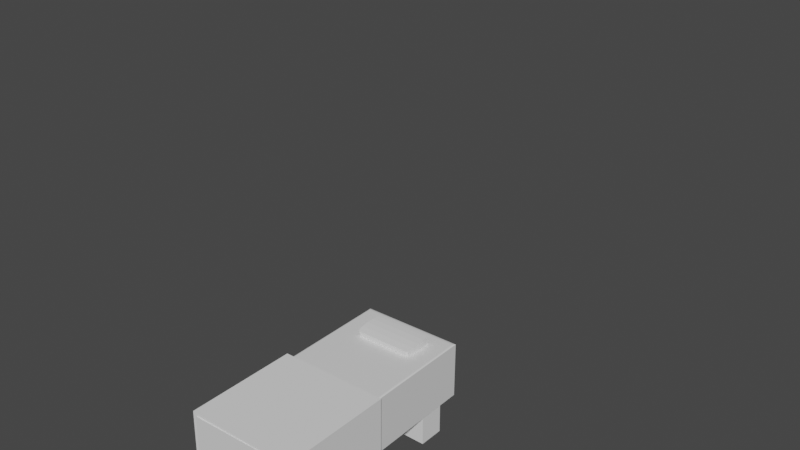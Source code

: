# Source: krevet.blend  (saved by Blender 2.92.15; exported with 4.5.12 LTS)
import bpy
from mathutils import Matrix  # noqa: F401  (used for matrix-valued properties, if any)

bpy.ops.wm.read_factory_settings(use_empty=True)
scene = bpy.context.scene
scene.name = 'Scene'

# ---- collections
col_collection = bpy.data.collections.new('Collection'); scene.collection.children.link(col_collection)

# ---- materials (node trees are filled in below, after node groups)
mat_material = bpy.data.materials.new('Material')
mat_material.alpha_threshold = 0.0
mat_material.use_transparent_shadow = False
mat_material.line_color = (0.0, 0.0, 0.0, 1.0)

# ---- material node trees
mat_material.use_nodes = True; mat_material.node_tree.nodes.clear()
_N = mat_material.node_tree.nodes; _L = mat_material.node_tree.links
n0 = _N.new('ShaderNodeOutputMaterial'); n0.name = 'Material Output'; n0.location = (300, 300)
n1 = _N.new('ShaderNodeBsdfPrincipled'); n1.name = 'Principled BSDF'; n1.location = (10, 300)
n1.distribution = 'GGX'
n1.subsurface_method = 'BURLEY'
n1.inputs[2].default_value = 0.4
n1.inputs[3].default_value = 1.45
n1.inputs[27].default_value = (0.0, 0.0, 0.0, 1.0)
n1.inputs[28].default_value = 1.0
_L.new(n1.outputs[0], n0.inputs[0])
n0.is_active_output = True

# ---- world
world_world = bpy.data.worlds.new('World'); scene.world = world_world
world_world.use_nodes = True; world_world.node_tree.nodes.clear()
_N = world_world.node_tree.nodes; _L = world_world.node_tree.links
n0 = _N.new('ShaderNodeOutputWorld'); n0.name = 'World Output'; n0.location = (300, 300)
n1 = _N.new('ShaderNodeBackground'); n1.name = 'Background'; n1.location = (10, 300)
n1.inputs[0].default_value = (0.05088, 0.05088, 0.05088, 1.0)
_L.new(n1.outputs[0], n0.inputs[0])
n0.is_active_output = True
world_world.color = (0.05088, 0.05088, 0.05088)
world_world.use_sun_shadow = False
world_world.sun_shadow_jitter_overblur = 0.0

# ---- meshes
me_cube = bpy.data.meshes.new('Cube')
me_cube.from_pydata([(1.0, 1.0, 1.0), (1.0, 1.0, -1.0), (1.0, -1.0, 1.0), (1.0, -1.0, -1.0), (-1.0, 1.0, 0.9644), (-0.9644, 1.0, 1.0), (-0.9973, 1.0, 0.978), (-0.9896, 1.0, 0.9896), (-0.978, 1.0, 0.9973), (-0.9644, 1.0, -1.0), (-1.0, 1.0, -0.9644), (-0.978, 1.0, -0.9973), (-0.9896, 1.0, -0.9896), (-0.9973, 1.0, -0.978), (-1.0, -0.9644, 0.9644), (-0.9644, -1.0, 1.0), (-0.9973, -0.978, 0.978), (-0.9896, -0.9896, 0.9896), (-0.978, -0.9973, 0.9973), (-0.9644, -1.0, -1.0), (-1.0, -0.9644, -0.9644), (-0.978, -0.9973, -0.9973), (-0.9896, -0.9896, -0.9896), (-0.9973, -0.978, -0.978)], [], [(9, 1, 3, 19), (0, 5, 15, 2), (3, 2, 15, 19), (1, 0, 2, 3), (20, 14, 4, 10), (9, 19, 21, 11), (11, 21, 22, 12), (12, 22, 23, 13), (13, 23, 20, 10), (19, 15, 18, 21), (21, 18, 17, 22), (22, 17, 16, 23), (23, 16, 14, 20), (15, 5, 8, 18), (18, 8, 7, 17), (17, 7, 6, 16), (16, 6, 4, 14), (9, 11, 12, 13, 10, 4, 6, 7, 8, 5, 0, 1)])
_uv = me_cube.uv_layers.new(name='UVMap')
_uv.uv.foreach_set('vector', [0.1295, 0.5, 0.375, 0.5, 0.375, 0.75, 0.1295, 0.75, 0.625, 0.5, 0.8705, 0.5, 0.8705, 0.75, 0.625, 0.75, 0.375, 0.75, 0.625, 0.75, 0.625, 0.9955, 0.375, 0.9955, 0.375, 0.5, 0.625, 0.5, 0.625, 0.75, 0.375, 0.75, 0.3795, 0.004453, 0.6205, 0.004453, 0.6205, 0.25, 0.3795, 0.25, 0.1295, 0.5, 0.1295, 0.75, 0.1277, 0.7497, 0.1277, 0.5, 0.1277, 0.5, 0.1277, 0.7497, 0.125, 0.7487, 0.125, 0.5, 0.375, 0.25, 0.375, 0.001304, 0.3777, 0.002749, 0.3777, 0.25, 0.3777, 0.25, 0.3777, 0.002749, 0.3795, 0.004453, 0.3795, 0.25, 0.375, 0.9955, 0.625, 0.9955, 0.6247, 0.9973, 0.3753, 0.9973, 0.3753, 0.9973, 0.6247, 0.9973, 0.6237, 1.0, 0.3763, 1.0, 0.3763, 0.0, 0.6237, 0.0, 0.6223, 0.002749, 0.3777, 0.002749, 0.3777, 0.002749, 0.6223, 0.002749, 0.6205, 0.004453, 0.3795, 0.004453, 0.8705, 0.75, 0.8705, 0.5, 0.8723, 0.5, 0.8723, 0.7497, 0.8723, 0.7497, 0.8723, 0.5, 0.875, 0.5, 0.875, 0.7487, 0.625, 0.001304, 0.625, 0.25, 0.6223, 0.25, 0.6223, 0.002749, 0.6223, 0.002749, 0.6223, 0.25, 0.6205, 0.25, 0.6205, 0.004453, 0.375, 0.2545, 0.3753, 0.2527, 0.3763, 0.2513, 0.3777, 0.2503, 0.3795, 0.25, 0.6205, 0.25, 0.6223, 0.2503, 0.6237, 0.2513, 0.6247, 0.2527, 0.625, 0.2545, 0.625, 0.5, 0.375, 0.5])
me_cube.materials.append(mat_material)
me_cube.use_remesh_preserve_volume = False
me_cube.use_remesh_preserve_attributes = False
me_cube.use_mirror_vertex_groups = False
me_cube.update()
me_cube_001 = bpy.data.meshes.new('Cube.001')
me_cube_001.from_pydata([(-1.0, -1.0, -1.0), (-1.0, -1.0, 1.0), (-1.0, 1.0, -1.0), (-1.0, 1.0, 1.0), (1.0, -1.0, -1.0), (1.0, -1.0, 1.0), (1.0, 1.0, -1.0), (1.0, 1.0, 1.0)], [], [(0, 1, 3, 2), (2, 3, 7, 6), (6, 7, 5, 4), (4, 5, 1, 0), (2, 6, 4, 0), (7, 3, 1, 5)])
_uv = me_cube_001.uv_layers.new(name='UVMap')
_uv.uv.foreach_set('vector', [0.375, 0.0, 0.625, 0.0, 0.625, 0.25, 0.375, 0.25, 0.375, 0.25, 0.625, 0.25, 0.625, 0.5, 0.375, 0.5, 0.375, 0.5, 0.625, 0.5, 0.625, 0.75, 0.375, 0.75, 0.375, 0.75, 0.625, 0.75, 0.625, 1.0, 0.375, 1.0, 0.125, 0.5, 0.375, 0.5, 0.375, 0.75, 0.125, 0.75, 0.625, 0.5, 0.875, 0.5, 0.875, 0.75, 0.625, 0.75])
me_cube_001.use_remesh_fix_poles = True
me_cube_001.use_remesh_preserve_attributes = False
me_cube_001.use_mirror_vertex_groups = False
me_cube_001.update()
me_cube_002 = bpy.data.meshes.new('Cube.002')
me_cube_002.from_pydata([(-1.0, -1.0, -1.0), (-1.0, -1.0, 1.0), (-1.0, 1.0, -1.0), (-1.0, 1.0, 1.0), (1.0, -1.0, -1.0), (1.0, -1.0, 1.0), (1.0, 1.0, -1.0), (1.0, 1.0, 1.0)], [], [(0, 1, 3, 2), (2, 3, 7, 6), (6, 7, 5, 4), (4, 5, 1, 0), (2, 6, 4, 0), (7, 3, 1, 5)])
_uv = me_cube_002.uv_layers.new(name='UVMap')
_uv.uv.foreach_set('vector', [0.375, 0.0, 0.625, 0.0, 0.625, 0.25, 0.375, 0.25, 0.375, 0.25, 0.625, 0.25, 0.625, 0.5, 0.375, 0.5, 0.375, 0.5, 0.625, 0.5, 0.625, 0.75, 0.375, 0.75, 0.375, 0.75, 0.625, 0.75, 0.625, 1.0, 0.375, 1.0, 0.125, 0.5, 0.375, 0.5, 0.375, 0.75, 0.125, 0.75, 0.625, 0.5, 0.875, 0.5, 0.875, 0.75, 0.625, 0.75])
me_cube_002.use_remesh_fix_poles = True
me_cube_002.use_remesh_preserve_attributes = False
me_cube_002.use_mirror_vertex_groups = False
me_cube_002.update()
me_cube_003 = bpy.data.meshes.new('Cube.003')
me_cube_003.from_pydata([(-1.0, -1.0, -1.0), (-1.0, -1.0, 1.0), (-1.0, 1.0, -1.0), (-1.0, 1.0, 1.0), (1.0, -1.0, -1.0), (1.0, -1.0, 1.0), (1.0, 1.0, -1.0), (1.0, 1.0, 1.0)], [], [(0, 1, 3, 2), (2, 3, 7, 6), (6, 7, 5, 4), (4, 5, 1, 0), (2, 6, 4, 0), (7, 3, 1, 5)])
_uv = me_cube_003.uv_layers.new(name='UVMap')
_uv.uv.foreach_set('vector', [0.375, 0.0, 0.625, 0.0, 0.625, 0.25, 0.375, 0.25, 0.375, 0.25, 0.625, 0.25, 0.625, 0.5, 0.375, 0.5, 0.375, 0.5, 0.625, 0.5, 0.625, 0.75, 0.375, 0.75, 0.375, 0.75, 0.625, 0.75, 0.625, 1.0, 0.375, 1.0, 0.125, 0.5, 0.375, 0.5, 0.375, 0.75, 0.125, 0.75, 0.625, 0.5, 0.875, 0.5, 0.875, 0.75, 0.625, 0.75])
me_cube_003.use_remesh_fix_poles = True
me_cube_003.use_remesh_preserve_attributes = False
me_cube_003.use_mirror_vertex_groups = False
me_cube_003.update()
me_cube_004 = bpy.data.meshes.new('Cube.004')
me_cube_004.from_pydata([(-1.0, -1.0, -1.0), (-1.0, -1.0, 1.0), (-1.0, 1.0, -1.0), (-1.0, 1.0, 1.0), (1.0, -1.0, -1.0), (1.0, -1.0, 1.0), (1.0, 1.0, -1.0), (1.0, 1.0, 1.0)], [], [(0, 1, 3, 2), (2, 3, 7, 6), (6, 7, 5, 4), (4, 5, 1, 0), (2, 6, 4, 0), (7, 3, 1, 5)])
_uv = me_cube_004.uv_layers.new(name='UVMap')
_uv.uv.foreach_set('vector', [0.375, 0.0, 0.625, 0.0, 0.625, 0.25, 0.375, 0.25, 0.375, 0.25, 0.625, 0.25, 0.625, 0.5, 0.375, 0.5, 0.375, 0.5, 0.625, 0.5, 0.625, 0.75, 0.375, 0.75, 0.375, 0.75, 0.625, 0.75, 0.625, 1.0, 0.375, 1.0, 0.125, 0.5, 0.375, 0.5, 0.375, 0.75, 0.125, 0.75, 0.625, 0.5, 0.875, 0.5, 0.875, 0.75, 0.625, 0.75])
me_cube_004.use_remesh_fix_poles = True
me_cube_004.use_remesh_preserve_attributes = False
me_cube_004.use_mirror_vertex_groups = False
me_cube_004.update()
me_cube_005 = bpy.data.meshes.new('Cube.005')
me_cube_005.from_pydata([(-1.0, -1.0, -1.0), (-1.0, -1.0, 1.0), (-1.0, 1.0, -1.0), (-1.0, 1.0, 1.0), (1.0, -1.0, -1.0), (1.0, -1.0, 1.0), (1.0, 1.0, -1.0), (1.0, 1.0, 1.0)], [], [(0, 1, 3, 2), (2, 3, 7, 6), (6, 7, 5, 4), (4, 5, 1, 0), (2, 6, 4, 0), (7, 3, 1, 5)])
_uv = me_cube_005.uv_layers.new(name='UVMap')
_uv.uv.foreach_set('vector', [0.375, 0.0, 0.625, 0.0, 0.625, 0.25, 0.375, 0.25, 0.375, 0.25, 0.625, 0.25, 0.625, 0.5, 0.375, 0.5, 0.375, 0.5, 0.625, 0.5, 0.625, 0.75, 0.375, 0.75, 0.375, 0.75, 0.625, 0.75, 0.625, 1.0, 0.375, 1.0, 0.125, 0.5, 0.375, 0.5, 0.375, 0.75, 0.125, 0.75, 0.625, 0.5, 0.875, 0.5, 0.875, 0.75, 0.625, 0.75])
me_cube_005.use_remesh_fix_poles = True
me_cube_005.use_remesh_preserve_attributes = False
me_cube_005.use_mirror_vertex_groups = False
me_cube_005.update()
me_cube_006 = bpy.data.meshes.new('Cube.006')
me_cube_006.from_pydata([(-0.3292, 0.9456, 0.6146), (-0.3292, 0.9456, 0.6146), (-0.3292, 0.9456, 0.6146), (-0.3292, 0.9456, 0.6146), (-0.3292, 0.9456, 0.6146), (-0.3292, 0.9456, 0.6146), (-0.3292, 0.9456, 0.6146), (-0.3292, 0.9456, 0.6146)], [], [(0, 1, 3, 2), (2, 3, 7, 6), (6, 7, 5, 4), (4, 5, 1, 0), (2, 6, 4, 0), (7, 3, 1, 5)])
_uv = me_cube_006.uv_layers.new(name='UVMap')
_uv.uv.foreach_set('vector', [0.375, 0.0, 0.625, 0.0, 0.625, 0.25, 0.375, 0.25, 0.375, 0.25, 0.625, 0.25, 0.625, 0.5, 0.375, 0.5, 0.375, 0.5, 0.625, 0.5, 0.625, 0.75, 0.375, 0.75, 0.375, 0.75, 0.625, 0.75, 0.625, 1.0, 0.375, 1.0, 0.125, 0.5, 0.375, 0.5, 0.375, 0.75, 0.125, 0.75, 0.625, 0.5, 0.875, 0.5, 0.875, 0.75, 0.625, 0.75])
me_cube_006.use_remesh_fix_poles = True
me_cube_006.use_remesh_preserve_attributes = False
me_cube_006.use_mirror_vertex_groups = False
me_cube_006.update()
me_cube_008 = bpy.data.meshes.new('Cube.008')
me_cube_008.from_pydata([(-1.0, 0.0, -1.0), (1.0, 0.0, -1.0), (-1.017, -1.053, 1.06), (-1.034, 1.039, 1.016), (-1.058, 0.001501, 0.04243), (-1.049, -0.5702, 1.068), (-1.063, -0.002938, 1.063), (-1.058, 0.5621, 1.044), (1.034, 1.039, 1.016), (1.017, -1.059, 1.06), (1.058, -0.001466, 0.04241), (1.058, 0.5599, 1.044), (1.063, -0.007001, 1.063), (1.049, -0.5754, 1.068), (-1.0, 0.9002, -1.0), (-0.9002, 1.0, -1.0), (-0.9924, 0.9384, -1.0), (-0.9708, 0.9708, -1.0), (-0.9384, 0.9924, -1.0), (-0.9343, 1.039, 1.016), (-1.034, 1.039, 1.016), (-0.9592, 1.039, 1.016), (-0.9841, 1.039, 1.016), (-1.009, 1.039, 1.016), (0.9002, 1.0, -1.0), (1.0, 0.9002, -1.0), (0.9384, 0.9924, -1.0), (0.9708, 0.9708, -1.0), (0.9924, 0.9384, -1.0), (1.034, 1.039, 1.016), (0.9343, 1.039, 1.016), (1.009, 1.039, 1.016), (0.9841, 1.039, 1.016), (0.9592, 1.039, 1.016), (-0.9271, -1.0, -1.0), (-1.0, -0.927, -1.0), (-0.955, -0.9944, -1.0), (-0.9787, -0.9786, -1.0), (-0.9945, -0.9549, -1.0), (-1.017, -1.053, 1.06), (-0.9377, -1.125, 1.058), (-1.009, -1.081, 1.059), (-0.9912, -1.104, 1.059), (-0.9661, -1.119, 1.058), (1.0, -0.927, -1.0), (0.9271, -1.0, -1.0), (0.9945, -0.9549, -1.0), (0.9787, -0.9786, -1.0), (0.955, -0.9944, -1.0), (0.9377, -1.123, 1.058), (1.017, -1.059, 1.06), (0.9661, -1.118, 1.058), (0.991, -1.104, 1.059), (1.009, -1.083, 1.059)], [], [(1, 10, 9, 50, 44), (14, 16, 17, 18, 15, 24, 26, 27, 28, 25, 1, 0), (0, 1, 44, 46, 47, 48, 45, 34, 36, 37, 38, 35), (9, 2, 39, 41, 42, 43, 40, 49, 51, 52, 53, 50), (45, 49, 40, 34), (29, 31, 32, 33, 30, 19, 21, 22, 23, 20, 3, 8), (15, 19, 30, 24), (2, 5, 4), (5, 6, 4), (6, 7, 4), (7, 3, 4), (8, 11, 10), (11, 12, 10), (12, 13, 10), (13, 9, 10), (2, 9, 13, 5), (5, 13, 12, 6), (6, 12, 11, 7), (7, 11, 8, 3), (25, 29, 8, 10, 1), (19, 15, 18, 21), (21, 18, 17, 22), (22, 17, 16, 23), (23, 16, 14, 20), (29, 25, 28, 31), (31, 28, 27, 32), (32, 27, 26, 33), (33, 26, 24, 30), (0, 4, 3, 20, 14), (34, 40, 43, 36), (36, 43, 42, 37), (37, 42, 41, 38), (38, 41, 39, 35), (49, 45, 48, 51), (51, 48, 47, 52), (52, 47, 46, 53), (53, 46, 44, 50), (35, 39, 2, 4, 0)])
_uv = me_cube_008.uv_layers.new(name='UVMap')
_uv.uv.foreach_set('vector', [0.375, 0.625, 0.4992, 0.625, 0.625, 0.7428, 0.625, 0.7428, 0.375, 0.7409, 0.125, 0.5125, 0.292, 0.3308, 0.2929, 0.3346, 0.2942, 0.3388, 0.1375, 0.5, 0.3625, 0.5, 0.3724, 0.4952, 0.3738, 0.5012, 0.3747, 0.5077, 0.375, 0.5125, 0.375, 0.625, 0.125, 0.625, 0.125, 0.625, 0.375, 0.625, 0.375, 0.7409, 0.3748, 0.7444, 0.3741, 0.7491, 0.3731, 0.7535, 0.3659, 0.75, 0.1341, 0.75, 0.1306, 0.7493, 0.1277, 0.7473, 0.1257, 0.7444, 0.125, 0.7409, 0.625, 0.7428, 0.875, 0.7421, 0.875, 0.7421, 0.8743, 0.7451, 0.8724, 0.7477, 0.8694, 0.7494, 0.866, 0.75, 0.634, 0.75, 0.6268, 0.7535, 0.6258, 0.7493, 0.6252, 0.7456, 0.625, 0.7428, 0.375, 0.7591, 0.625, 0.759, 0.625, 0.991, 0.375, 0.9909, 0.625, 0.5, 0.6259, 0.4999, 0.6269, 0.5, 0.628, 0.494, 0.6371, 0.5, 0.8629, 0.5, 0.7053, 0.3394, 0.7063, 0.3333, 0.7073, 0.3334, 0.875, 0.5, 0.875, 0.5, 0.625, 0.5, 0.375, 0.2625, 0.625, 0.2621, 0.625, 0.4879, 0.375, 0.4875, 0.875, 0.7421, 0.8734, 0.6886, 0.8684, 0.625, 0.8734, 0.6886, 0.869, 0.625, 0.8684, 0.625, 0.869, 0.625, 0.8686, 0.625, 0.8684, 0.625, 0.8686, 0.625, 0.866, 0.625, 0.8684, 0.625, 0.625, 0.5, 0.6266, 0.5574, 0.4992, 0.625, 0.6266, 0.5574, 0.631, 0.6252, 0.4992, 0.625, 0.631, 0.6252, 0.6333, 0.6932, 0.4992, 0.625, 0.6333, 0.6932, 0.6366, 0.7509, 0.4992, 0.625, 0.875, 0.7421, 0.625, 0.7428, 0.6266, 0.6889, 0.8734, 0.6886, 0.8734, 0.6886, 0.6266, 0.6889, 0.631, 0.625, 0.869, 0.625, 0.869, 0.625, 0.631, 0.625, 0.6266, 0.5574, 0.8734, 0.5574, 0.8734, 0.5574, 0.6266, 0.5574, 0.625, 0.5, 0.875, 0.5, 0.375, 0.5125, 0.625, 0.5, 0.625, 0.5, 0.4992, 0.625, 0.375, 0.625, 0.625, 0.2621, 0.375, 0.2625, 0.2942, 0.3388, 0.7053, 0.3394, 0.7053, 0.3394, 0.2942, 0.3388, 0.2929, 0.3346, 0.7063, 0.3333, 0.7063, 0.3333, 0.2929, 0.3346, 0.292, 0.3308, 0.7073, 0.3334, 0.7073, 0.3334, 0.292, 0.3308, 0.375, 0.2375, 0.625, 0.25, 0.625, 0.5, 0.375, 0.5125, 0.3747, 0.5077, 0.6259, 0.4999, 0.6259, 0.4999, 0.3747, 0.5077, 0.3738, 0.5012, 0.6269, 0.5, 0.6269, 0.5, 0.3738, 0.5012, 0.3724, 0.4952, 0.628, 0.494, 0.628, 0.494, 0.3724, 0.4952, 0.375, 0.4875, 0.625, 0.4879, 0.375, 0.125, 0.4992, 0.125, 0.625, 0.25, 0.625, 0.25, 0.375, 0.2375, 0.375, 0.9909, 0.625, 0.991, 0.625, 0.9945, 0.375, 0.9944, 0.375, 0.9944, 0.625, 0.9945, 0.6249, 1.0, 0.375, 1.0, 0.375, 0.0, 0.6249, 0.0, 0.625, 0.004881, 0.375, 0.00561, 0.375, 0.00561, 0.625, 0.004881, 0.625, 0.007942, 0.375, 0.009127, 0.625, 0.759, 0.375, 0.7591, 0.3731, 0.7535, 0.6268, 0.7535, 0.6268, 0.7535, 0.3731, 0.7535, 0.3741, 0.7491, 0.6258, 0.7493, 0.6258, 0.7493, 0.3741, 0.7491, 0.3748, 0.7444, 0.6252, 0.7456, 0.6252, 0.7456, 0.3748, 0.7444, 0.375, 0.7409, 0.625, 0.7428, 0.375, 0.009127, 0.625, 0.007942, 0.625, 0.007942, 0.4992, 0.125, 0.375, 0.125])
me_cube_008.use_remesh_fix_poles = True
me_cube_008.use_remesh_preserve_attributes = False
me_cube_008.use_mirror_vertex_groups = False
me_cube_008.update()

# ---- objects
ob_cube = bpy.data.objects.new('Cube', me_cube)
ob_cube_001 = bpy.data.objects.new('Cube.001', me_cube_001)
ob_cube_002 = bpy.data.objects.new('Cube.002', me_cube_002)
ob_cube_003 = bpy.data.objects.new('Cube.003', me_cube_003)
ob_cube_004 = bpy.data.objects.new('Cube.004', me_cube_004)
ob_cube_005 = bpy.data.objects.new('Cube.005', me_cube_005)
ob_cube_006 = bpy.data.objects.new('Cube.006', me_cube_006)
ob_cube_007 = bpy.data.objects.new('Cube.007', me_cube_008)

# ---- transforms, parenting, visibility, modifiers, constraints
ob_cube.location = (-0.03824, 0.07907, -0.1641)
ob_cube.rotation_euler = (1.651, -4.725, -7.75)
ob_cube.scale = (1.0, 3.974, 1.794)
ob_cube.lock_rotations_4d = False
ob_cube.empty_display_type = 'ARROWS'
ob_cube.lineart.crease_threshold = 0.0
ob_cube_001.location = (0.006942, -1.895, -0.07122)
ob_cube_001.rotation_euler = (-0.01181, 0.0002119, 0.01794)
ob_cube_001.scale = (1.927, 1.971, 1.039)
ob_cube_001.lineart.crease_threshold = 0.0
ob_cube_002.location = (1.223, 2.878, -1.481)
ob_cube_002.scale = (0.4448, 0.4457, 0.7674)
ob_cube_002.lineart.crease_threshold = 0.0
ob_cube_003.location = (1.364, -2.682, -1.527)
ob_cube_003.rotation_euler = (0.0, -0.0, 0.02388)
ob_cube_003.scale = (0.4448, 0.4457, 0.7674)
ob_cube_003.lineart.crease_threshold = 0.0
ob_cube_004.location = (-1.429, 2.79, -1.527)
ob_cube_004.rotation_euler = (0.0, -0.0, 0.00592)
ob_cube_004.scale = (0.4448, 0.4457, 0.7674)
ob_cube_004.lineart.crease_threshold = 0.0
ob_cube_005.location = (-1.292, -2.704, -1.57)
ob_cube_005.rotation_euler = (0.0, -0.0, 0.03691)
ob_cube_005.scale = (0.4448, 0.4457, 0.7674)
ob_cube_005.lineart.crease_threshold = 0.0
ob_cube_006.location = (-4.851, 13.42, 8.926)
ob_cube_006.lineart.crease_threshold = 0.0
ob_cube_007.location = (-0.06935, 3.089, -0.02041)
ob_cube_007.rotation_euler = (0.08275, -0.001898, 0.02288)
ob_cube_007.scale = (1.0, 0.4885, 1.0)
ob_cube_007.lineart.crease_threshold = 0.0

# ---- collection membership
col_collection.objects.link(ob_cube)
col_collection.objects.link(ob_cube_001)
col_collection.objects.link(ob_cube_002)
col_collection.objects.link(ob_cube_003)
col_collection.objects.link(ob_cube_004)
col_collection.objects.link(ob_cube_005)
col_collection.objects.link(ob_cube_006)
col_collection.objects.link(ob_cube_007)

# ---- scene / render settings (as saved in the file)
scene.frame_start = 1; scene.frame_end = 250; scene.frame_set(1)
scene.render.engine = 'BLENDER_EEVEE_NEXT'
scene.cycles.use_denoising = False
scene.cycles.samples = 128
scene.cycles.sampling_pattern = 'TABULATED_SOBOL'
scene.cycles.use_adaptive_sampling = False
scene.cycles.use_light_tree = False
scene.view_settings.view_transform = 'Filmic'
bpy.context.view_layer.update()

# ---- added for rendering (the .blend has no active camera and no usable light): camera, sun
cam_auto = bpy.data.cameras.new('AutoCamera')
cam_auto.lens = 50.0
cam_auto.sensor_width = 36.0
cam_auto.clip_end = 1000.0
ob_auto_camera = bpy.data.objects.new('AutoCamera', cam_auto)
scene.collection.objects.link(ob_auto_camera)
ob_auto_camera.location = (19.6441, -20.2929, 20.6012)
ob_auto_camera.rotation_euler = (1.09748, -7.21219e-08, 0.694738)
scene.camera = ob_auto_camera
light_auto_sun = bpy.data.lights.new('AutoSun', 'SUN')
light_auto_sun.energy = 3.0
light_auto_sun.angle = 0.0523599
ob_auto_sun = bpy.data.objects.new('AutoSun', light_auto_sun)
scene.collection.objects.link(ob_auto_sun)
ob_auto_sun.rotation_euler = (0.872665, 0.174533, 0.523599)
bpy.context.view_layer.update()
